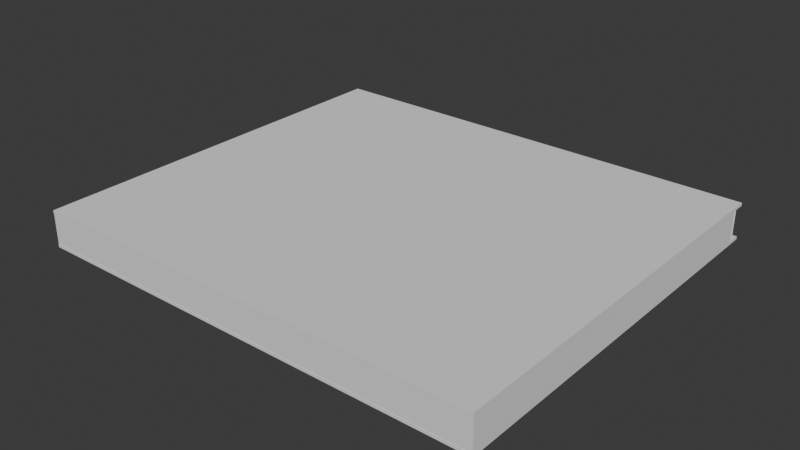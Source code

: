 # Source: Book.blend  (saved by Blender 4.3.32; exported with 4.5.12 LTS)
import bpy
from mathutils import Matrix  # noqa: F401  (used for matrix-valued properties, if any)

bpy.ops.wm.read_factory_settings(use_empty=True)
scene = bpy.context.scene
scene.name = 'Scene'

# ---- collections
col_collection = bpy.data.collections.new('Collection'); scene.collection.children.link(col_collection)

# ---- world
world_world = bpy.data.worlds.new('World'); scene.world = world_world
world_world.use_nodes = True; world_world.node_tree.nodes.clear()
_N = world_world.node_tree.nodes; _L = world_world.node_tree.links
n0 = _N.new('ShaderNodeOutputWorld'); n0.name = 'World Output'; n0.location = (300, 300)
n1 = _N.new('ShaderNodeBackground'); n1.name = 'Background'; n1.location = (10, 300)
n1.inputs[0].default_value = (0.05088, 0.05088, 0.05088, 1.0)
_L.new(n1.outputs[0], n0.inputs[0])
n0.is_active_output = True
world_world.color = (0.05088, 0.05088, 0.05088)
world_world.sun_shadow_jitter_overblur = 0.0

# ---- meshes
me_cube_001 = bpy.data.meshes.new('Cube.001')
me_cube_001.from_pydata([(-1.0, -1.0, -1.0), (-1.0, -1.0, 1.0), (-1.0, 1.0, -1.0), (-1.0, 1.0, 1.0), (1.0, -1.0, -1.0), (1.0, -1.0, 1.0), (1.0, 1.0, -1.0), (1.0, 1.0, 1.0), (-1.0, -1.0, -0.9558), (-1.0, -1.0, -0.9123), (-1.0, -1.0, -0.8689), (-1.0, -1.0, -0.8254), (-1.0, -1.0, -0.7819), (-1.0, -1.0, -0.7384), (-1.0, -1.0, -0.6949), (-1.0, -1.0, -0.6515), (-1.0, -1.0, -0.608), (-1.0, -1.0, -0.5645), (-1.0, -1.0, -0.521), (-1.0, -1.0, -0.4775), (-1.0, -1.0, -0.4341), (-1.0, -1.0, -0.3906), (-1.0, -1.0, -0.3471), (-1.0, -1.0, -0.3036), (-1.0, -1.0, -0.2602), (-1.0, -1.0, -0.2167), (-1.0, -1.0, -0.1732), (-1.0, -1.0, -0.1297), (-1.0, -1.0, -0.08624), (-1.0, -1.0, -0.04277), (-1.0, -1.0, 0.0007124), (-1.0, -1.0, 0.04419), (-1.0, -1.0, 0.08767), (-1.0, -1.0, 0.1311), (-1.0, -1.0, 0.1746), (-1.0, -1.0, 0.2181), (-1.0, -1.0, 0.2616), (-1.0, -1.0, 0.3051), (-1.0, -1.0, 0.3485), (-1.0, -1.0, 0.392), (-1.0, -1.0, 0.4355), (-1.0, -1.0, 0.479), (-1.0, -1.0, 0.5225), (-1.0, -1.0, 0.5659), (-1.0, -1.0, 0.6094), (-1.0, -1.0, 0.6529), (-1.0, -1.0, 0.6964), (-1.0, -1.0, 0.7398), (-1.0, -1.0, 0.7833), (-1.0, -1.0, 0.8268), (-1.0, -1.0, 0.8703), (-1.0, -1.0, 0.9138), (-1.0, -1.0, 0.9572), (-1.0, 1.0, 0.9572), (-1.0, 1.0, 0.9138), (-1.0, 1.0, 0.8703), (-1.0, 1.0, 0.8268), (-1.0, 1.0, 0.7833), (-1.0, 1.0, 0.7398), (-1.0, 1.0, 0.6964), (-1.0, 1.0, 0.6529), (-1.0, 1.0, 0.6094), (-1.0, 1.0, 0.5659), (-1.0, 1.0, 0.5225), (-1.0, 1.0, 0.479), (-1.0, 1.0, 0.4355), (-1.0, 1.0, 0.392), (-1.0, 1.0, 0.3485), (-1.0, 1.0, 0.3051), (-1.0, 1.0, 0.2616), (-1.0, 1.0, 0.2181), (-1.0, 1.0, 0.1746), (-1.0, 1.0, 0.1311), (-1.0, 1.0, 0.08767), (-1.0, 1.0, 0.04419), (-1.0, 1.0, 0.0007127), (-1.0, 1.0, -0.04277), (-1.0, 1.0, -0.08624), (-1.0, 1.0, -0.1297), (-1.0, 1.0, -0.1732), (-1.0, 1.0, -0.2167), (-1.0, 1.0, -0.2602), (-1.0, 1.0, -0.3036), (-1.0, 1.0, -0.3471), (-1.0, 1.0, -0.3906), (-1.0, 1.0, -0.4341), (-1.0, 1.0, -0.4775), (-1.0, 1.0, -0.521), (-1.0, 1.0, -0.5645), (-1.0, 1.0, -0.608), (-1.0, 1.0, -0.6515), (-1.0, 1.0, -0.6949), (-1.0, 1.0, -0.7384), (-1.0, 1.0, -0.7819), (-1.0, 1.0, -0.8254), (-1.0, 1.0, -0.8689), (-1.0, 1.0, -0.9123), (-1.0, 1.0, -0.9558), (1.0, 1.0, 0.9572), (1.0, 1.0, 0.9138), (1.0, 1.0, 0.8703), (1.0, 1.0, 0.8268), (1.0, 1.0, 0.7833), (1.0, 1.0, 0.7398), (1.0, 1.0, 0.6964), (1.0, 1.0, 0.6529), (1.0, 1.0, 0.6094), (1.0, 1.0, 0.5659), (1.0, 1.0, 0.5225), (1.0, 1.0, 0.479), (1.0, 1.0, 0.4355), (1.0, 1.0, 0.392), (1.0, 1.0, 0.3485), (1.0, 1.0, 0.3051), (1.0, 1.0, 0.2616), (1.0, 1.0, 0.2181), (1.0, 1.0, 0.1746), (1.0, 1.0, 0.1311), (1.0, 1.0, 0.08767), (1.0, 1.0, 0.04419), (1.0, 1.0, 0.0007127), (1.0, 1.0, -0.04277), (1.0, 1.0, -0.08624), (1.0, 1.0, -0.1297), (1.0, 1.0, -0.1732), (1.0, 1.0, -0.2167), (1.0, 1.0, -0.2602), (1.0, 1.0, -0.3036), (1.0, 1.0, -0.3471), (1.0, 1.0, -0.3906), (1.0, 1.0, -0.4341), (1.0, 1.0, -0.4775), (1.0, 1.0, -0.521), (1.0, 1.0, -0.5645), (1.0, 1.0, -0.608), (1.0, 1.0, -0.6515), (1.0, 1.0, -0.6949), (1.0, 1.0, -0.7384), (1.0, 1.0, -0.7819), (1.0, 1.0, -0.8254), (1.0, 1.0, -0.8689), (1.0, 1.0, -0.9123), (1.0, 1.0, -0.9558), (1.0, -1.0, 0.9572), (1.0, -1.0, 0.9138), (1.0, -1.0, 0.8703), (1.0, -1.0, 0.8268), (1.0, -1.0, 0.7833), (1.0, -1.0, 0.7398), (1.0, -1.0, 0.6964), (1.0, -1.0, 0.6529), (1.0, -1.0, 0.6094), (1.0, -1.0, 0.5659), (1.0, -1.0, 0.5225), (1.0, -1.0, 0.479), (1.0, -1.0, 0.4355), (1.0, -1.0, 0.392), (1.0, -1.0, 0.3485), (1.0, -1.0, 0.3051), (1.0, -1.0, 0.2616), (1.0, -1.0, 0.2181), (1.0, -1.0, 0.1746), (1.0, -1.0, 0.1311), (1.0, -1.0, 0.08767), (1.0, -1.0, 0.04419), (1.0, -1.0, 0.0007127), (1.0, -1.0, -0.04277), (1.0, -1.0, -0.08624), (1.0, -1.0, -0.1297), (1.0, -1.0, -0.1732), (1.0, -1.0, -0.2167), (1.0, -1.0, -0.2602), (1.0, -1.0, -0.3036), (1.0, -1.0, -0.3471), (1.0, -1.0, -0.3906), (1.0, -1.0, -0.4341), (1.0, -1.0, -0.4775), (1.0, -1.0, -0.521), (1.0, -1.0, -0.5645), (1.0, -1.0, -0.608), (1.0, -1.0, -0.6515), (1.0, -1.0, -0.6949), (1.0, -1.0, -0.7384), (1.0, -1.0, -0.7819), (1.0, -1.0, -0.8254), (1.0, -1.0, -0.8689), (1.0, -1.0, -0.9123), (1.0, -1.0, -0.9558), (-1.0, -1.0, -0.9558), (-1.0, -1.0, -0.9123), (-1.0, -1.0, -0.8689), (-1.0, -1.0, -0.8254), (-1.0, -1.0, -0.7819), (-1.0, -1.0, -0.7384), (-1.0, -1.0, -0.6949), (-1.0, -1.0, -0.6515), (-1.0, -1.0, -0.608), (-1.0, -1.0, -0.5645), (-1.0, -1.0, -0.521), (-1.0, -1.0, -0.4775), (-1.0, -1.0, -0.4341), (-1.0, -1.0, -0.3906), (-1.0, -1.0, -0.3471), (-1.0, -1.0, -0.3036), (-1.0, -1.0, -0.2602), (-1.0, -1.0, -0.2167), (-1.0, -1.0, -0.1732), (-1.0, -1.0, -0.1297), (-1.0, -1.0, -0.08624), (-1.0, -1.0, -0.04277), (-1.0, -1.0, 0.0007124), (-1.0, -1.0, 0.04419), (-1.0, -1.0, 0.08767), (-1.0, -1.0, 0.1311), (-1.0, -1.0, 0.1746), (-1.0, -1.0, 0.2181), (-1.0, -1.0, 0.2616), (-1.0, -1.0, 0.3051), (-1.0, -1.0, 0.3485), (-1.0, -1.0, 0.392), (-1.0, -1.0, 0.4355), (-1.0, -1.0, 0.479), (-1.0, -1.0, 0.5225), (-1.0, -1.0, 0.5659), (-1.0, -1.0, 0.6094), (-1.0, -1.0, 0.6529), (-1.0, -1.0, 0.6964), (-1.0, -1.0, 0.7398), (-1.0, -1.0, 0.7833), (-1.0, -1.0, 0.8268), (-1.0, -1.0, 0.8703), (-1.0, -1.0, 0.9138), (-1.0, -1.0, 0.9572), (-1.0, 1.0, 0.9572), (-1.0, 1.0, 0.9138), (-1.0, 1.0, 0.8703), (-1.0, 1.0, 0.8268), (-1.0, 1.0, 0.7833), (-1.0, 1.0, 0.7398), (-1.0, 1.0, 0.6964), (-1.0, 1.0, 0.6529), (-1.0, 1.0, 0.6094), (-1.0, 1.0, 0.5659), (-1.0, 1.0, 0.5225), (-1.0, 1.0, 0.479), (-1.0, 1.0, 0.4355), (-1.0, 1.0, 0.392), (-1.0, 1.0, 0.3485), (-1.0, 1.0, 0.3051), (-1.0, 1.0, 0.2616), (-1.0, 1.0, 0.2181), (-1.0, 1.0, 0.1746), (-1.0, 1.0, 0.1311), (-1.0, 1.0, 0.08767), (-1.0, 1.0, 0.04419), (-1.0, 1.0, 0.0007127), (-1.0, 1.0, -0.04277), (-1.0, 1.0, -0.08624), (-1.0, 1.0, -0.1297), (-1.0, 1.0, -0.1732), (-1.0, 1.0, -0.2167), (-1.0, 1.0, -0.2602), (-1.0, 1.0, -0.3036), (-1.0, 1.0, -0.3471), (-1.0, 1.0, -0.3906), (-1.0, 1.0, -0.4341), (-1.0, 1.0, -0.4775), (-1.0, 1.0, -0.521), (-1.0, 1.0, -0.5645), (-1.0, 1.0, -0.608), (-1.0, 1.0, -0.6515), (-1.0, 1.0, -0.6949), (-1.0, 1.0, -0.7384), (-1.0, 1.0, -0.7819), (-1.0, 1.0, -0.8254), (-1.0, 1.0, -0.8689), (-1.0, 1.0, -0.9123), (-1.0, 1.0, -0.9558), (1.0, 1.0, 0.9572), (1.0, 1.0, 0.9138), (1.0, 1.0, 0.8703), (1.0, 1.0, 0.8268), (1.0, 1.0, 0.7833), (1.0, 1.0, 0.7398), (1.0, 1.0, 0.6964), (1.0, 1.0, 0.6529), (1.0, 1.0, 0.6094), (1.0, 1.0, 0.5659), (1.0, 1.0, 0.5225), (1.0, 1.0, 0.479), (1.0, 1.0, 0.4355), (1.0, 1.0, 0.392), (1.0, 1.0, 0.3485), (1.0, 1.0, 0.3051), (1.0, 1.0, 0.2616), (1.0, 1.0, 0.2181), (1.0, 1.0, 0.1746), (1.0, 1.0, 0.1311), (1.0, 1.0, 0.08767), (1.0, 1.0, 0.04419), (1.0, 1.0, 0.0007127), (1.0, 1.0, -0.04277), (1.0, 1.0, -0.08624), (1.0, 1.0, -0.1297), (1.0, 1.0, -0.1732), (1.0, 1.0, -0.2167), (1.0, 1.0, -0.2602), (1.0, 1.0, -0.3036), (1.0, 1.0, -0.3471), (1.0, 1.0, -0.3906), (1.0, 1.0, -0.4341), (1.0, 1.0, -0.4775), (1.0, 1.0, -0.521), (1.0, 1.0, -0.5645), (1.0, 1.0, -0.608), (1.0, 1.0, -0.6515), (1.0, 1.0, -0.6949), (1.0, 1.0, -0.7384), (1.0, 1.0, -0.7819), (1.0, 1.0, -0.8254), (1.0, 1.0, -0.8689), (1.0, 1.0, -0.9123), (1.0, 1.0, -0.9558), (1.0, -1.0, 0.9572), (1.0, -1.0, 0.9138), (1.0, -1.0, 0.8703), (1.0, -1.0, 0.8268), (1.0, -1.0, 0.7833), (1.0, -1.0, 0.7398), (1.0, -1.0, 0.6964), (1.0, -1.0, 0.6529), (1.0, -1.0, 0.6094), (1.0, -1.0, 0.5659), (1.0, -1.0, 0.5225), (1.0, -1.0, 0.479), (1.0, -1.0, 0.4355), (1.0, -1.0, 0.392), (1.0, -1.0, 0.3485), (1.0, -1.0, 0.3051), (1.0, -1.0, 0.2616), (1.0, -1.0, 0.2181), (1.0, -1.0, 0.1746), (1.0, -1.0, 0.1311), (1.0, -1.0, 0.08767), (1.0, -1.0, 0.04419), (1.0, -1.0, 0.0007127), (1.0, -1.0, -0.04277), (1.0, -1.0, -0.08624), (1.0, -1.0, -0.1297), (1.0, -1.0, -0.1732), (1.0, -1.0, -0.2167), (1.0, -1.0, -0.2602), (1.0, -1.0, -0.3036), (1.0, -1.0, -0.3471), (1.0, -1.0, -0.3906), (1.0, -1.0, -0.4341), (1.0, -1.0, -0.4775), (1.0, -1.0, -0.521), (1.0, -1.0, -0.5645), (1.0, -1.0, -0.608), (1.0, -1.0, -0.6515), (1.0, -1.0, -0.6949), (1.0, -1.0, -0.7384), (1.0, -1.0, -0.7819), (1.0, -1.0, -0.8254), (1.0, -1.0, -0.8689), (1.0, -1.0, -0.9123), (1.0, -1.0, -0.9558), (-1.0, -1.022, -0.9558), (-1.0, -1.022, -0.9123), (-1.0, -1.022, -0.8689), (-1.0, -1.022, -0.8254), (-1.0, -1.022, -0.7819), (-1.0, -1.022, -0.7384), (-1.0, -1.022, -0.6949), (-1.0, -1.022, -0.6515), (-1.0, -1.022, -0.608), (-1.0, -1.022, -0.5645), (-1.0, -1.022, -0.521), (-1.0, -1.022, -0.4775), (-1.0, -1.022, -0.4341), (-1.0, -1.022, -0.3906), (-1.0, -1.022, -0.3471), (-1.0, -1.022, -0.3036), (-1.0, -1.022, -0.2602), (-1.0, -1.022, -0.2167), (-1.0, -1.022, -0.1732), (-1.0, -1.022, -0.1297), (-1.0, -1.022, -0.08624), (-1.0, -1.022, -0.04277), (-1.0, -1.022, 0.0007124), (-1.0, -1.022, 0.04419), (-1.0, -1.022, 0.08767), (-1.0, -1.022, 0.1311), (-1.0, -1.022, 0.1746), (-1.0, -1.022, 0.2181), (-1.0, -1.022, 0.2616), (-1.0, -1.022, 0.3051), (-1.0, -1.022, 0.3485), (-1.0, -1.022, 0.392), (-1.0, -1.022, 0.4355), (-1.0, -1.022, 0.479), (-1.0, -1.022, 0.5225), (-1.0, -1.022, 0.5659), (-1.0, -1.022, 0.6094), (-1.0, -1.022, 0.6529), (-1.0, -1.022, 0.6964), (-1.0, -1.022, 0.7398), (-1.0, -1.022, 0.7833), (-1.0, -1.022, 0.8268), (-1.0, -1.022, 0.8703), (-1.0, -1.022, 0.9138), (-1.0, -1.022, 0.9572), (-1.0, 0.9776, 0.9572), (-1.0, 0.9776, 0.9138), (-1.0, 0.9776, 0.8703), (-1.0, 0.9776, 0.8268), (-1.0, 0.9776, 0.7833), (-1.0, 0.9776, 0.7398), (-1.0, 0.9776, 0.6964), (-1.0, 0.9776, 0.6529), (-1.0, 0.9776, 0.6094), (-1.0, 0.9776, 0.5659), (-1.0, 0.9776, 0.5225), (-1.0, 0.9776, 0.479), (-1.0, 0.9776, 0.4355), (-1.0, 0.9776, 0.392), (-1.0, 0.9776, 0.3485), (-1.0, 0.9776, 0.3051), (-1.0, 0.9776, 0.2616), (-1.0, 0.9776, 0.2181), (-1.0, 0.9776, 0.1746), (-1.0, 0.9776, 0.1311), (-1.0, 0.9776, 0.08767), (-1.0, 0.9776, 0.04419), (-1.0, 0.9776, 0.0007127), (-1.0, 0.9776, -0.04277), (-1.0, 0.9776, -0.08624), (-1.0, 0.9776, -0.1297), (-1.0, 0.9776, -0.1732), (-1.0, 0.9776, -0.2167), (-1.0, 0.9776, -0.2602), (-1.0, 0.9776, -0.3036), (-1.0, 0.9776, -0.3471), (-1.0, 0.9776, -0.3906), (-1.0, 0.9776, -0.4341), (-1.0, 0.9776, -0.4775), (-1.0, 0.9776, -0.521), (-1.0, 0.9776, -0.5645), (-1.0, 0.9776, -0.608), (-1.0, 0.9776, -0.6515), (-1.0, 0.9776, -0.6949), (-1.0, 0.9776, -0.7384), (-1.0, 0.9776, -0.7819), (-1.0, 0.9776, -0.8254), (-1.0, 0.9776, -0.8689), (-1.0, 0.9776, -0.9123), (-1.0, 0.9776, -0.9558), (1.0, 0.9776, 0.9572), (1.0, 0.9776, 0.9138), (1.0, 0.9776, 0.8703), (1.0, 0.9776, 0.8268), (1.0, 0.9776, 0.7833), (1.0, 0.9776, 0.7398), (1.0, 0.9776, 0.6964), (1.0, 0.9776, 0.6529), (1.0, 0.9776, 0.6094), (1.0, 0.9776, 0.5659), (1.0, 0.9776, 0.5225), (1.0, 0.9776, 0.479), (1.0, 0.9776, 0.4355), (1.0, 0.9776, 0.392), (1.0, 0.9776, 0.3485), (1.0, 0.9776, 0.3051), (1.0, 0.9776, 0.2616), (1.0, 0.9776, 0.2181), (1.0, 0.9776, 0.1746), (1.0, 0.9776, 0.1311), (1.0, 0.9776, 0.08767), (1.0, 0.9776, 0.04419), (1.0, 0.9776, 0.0007127), (1.0, 0.9776, -0.04277), (1.0, 0.9776, -0.08624), (1.0, 0.9776, -0.1297), (1.0, 0.9776, -0.1732), (1.0, 0.9776, -0.2167), (1.0, 0.9776, -0.2602), (1.0, 0.9776, -0.3036), (1.0, 0.9776, -0.3471), (1.0, 0.9776, -0.3906), (1.0, 0.9776, -0.4341), (1.0, 0.9776, -0.4775), (1.0, 0.9776, -0.521), (1.0, 0.9776, -0.5645), (1.0, 0.9776, -0.608), (1.0, 0.9776, -0.6515), (1.0, 0.9776, -0.6949), (1.0, 0.9776, -0.7384), (1.0, 0.9776, -0.7819), (1.0, 0.9776, -0.8254), (1.0, 0.9776, -0.8689), (1.0, 0.9776, -0.9123), (1.0, 0.9776, -0.9558), (1.0, -1.022, 0.9572), (1.0, -1.022, 0.9138), (1.0, -1.022, 0.8703), (1.0, -1.022, 0.8268), (1.0, -1.022, 0.7833), (1.0, -1.022, 0.7398), (1.0, -1.022, 0.6964), (1.0, -1.022, 0.6529), (1.0, -1.022, 0.6094), (1.0, -1.022, 0.5659), (1.0, -1.022, 0.5225), (1.0, -1.022, 0.479), (1.0, -1.022, 0.4355), (1.0, -1.022, 0.392), (1.0, -1.022, 0.3485), (1.0, -1.022, 0.3051), (1.0, -1.022, 0.2616), (1.0, -1.022, 0.2181), (1.0, -1.022, 0.1746), (1.0, -1.022, 0.1311), (1.0, -1.022, 0.08767), (1.0, -1.022, 0.04419), (1.0, -1.022, 0.0007127), (1.0, -1.022, -0.04277), (1.0, -1.022, -0.08624), (1.0, -1.022, -0.1297), (1.0, -1.022, -0.1732), (1.0, -1.022, -0.2167), (1.0, -1.022, -0.2602), (1.0, -1.022, -0.3036), (1.0, -1.022, -0.3471), (1.0, -1.022, -0.3906), (1.0, -1.022, -0.4341), (1.0, -1.022, -0.4775), (1.0, -1.022, -0.521), (1.0, -1.022, -0.5645), (1.0, -1.022, -0.608), (1.0, -1.022, -0.6515), (1.0, -1.022, -0.6949), (1.0, -1.022, -0.7384), (1.0, -1.022, -0.7819), (1.0, -1.022, -0.8254), (1.0, -1.022, -0.8689), (1.0, -1.022, -0.9123), (1.0, -1.022, -0.9558)], [], [(52, 1, 3, 53), (53, 3, 7, 98), (98, 7, 5, 143), (143, 5, 1, 52), (4, 187, 8, 0), (187, 186, 9, 8), (186, 185, 10, 9), (185, 184, 11, 10), (184, 183, 12, 11), (183, 182, 13, 12), (182, 181, 14, 13), (181, 180, 15, 14), (180, 179, 16, 15), (179, 178, 17, 16), (178, 177, 18, 17), (177, 176, 19, 18), (176, 175, 20, 19), (175, 174, 21, 20), (174, 173, 22, 21), (173, 172, 23, 22), (172, 171, 24, 23), (171, 170, 25, 24), (170, 169, 26, 25), (169, 168, 27, 26), (168, 167, 28, 27), (167, 166, 29, 28), (166, 165, 30, 29), (165, 164, 31, 30), (164, 163, 32, 31), (163, 162, 33, 32), (162, 161, 34, 33), (161, 160, 35, 34), (160, 159, 36, 35), (159, 158, 37, 36), (158, 157, 38, 37), (157, 156, 39, 38), (156, 155, 40, 39), (155, 154, 41, 40), (154, 153, 42, 41), (153, 152, 43, 42), (152, 151, 44, 43), (151, 150, 45, 44), (150, 149, 46, 45), (149, 148, 47, 46), (148, 147, 48, 47), (147, 146, 49, 48), (146, 145, 50, 49), (145, 144, 51, 50), (144, 143, 52, 51), (6, 142, 187, 4), (142, 141, 186, 187), (141, 140, 185, 186), (140, 139, 184, 185), (139, 138, 183, 184), (138, 137, 182, 183), (137, 136, 181, 182), (136, 135, 180, 181), (135, 134, 179, 180), (134, 133, 178, 179), (133, 132, 177, 178), (132, 131, 176, 177), (131, 130, 175, 176), (130, 129, 174, 175), (129, 128, 173, 174), (128, 127, 172, 173), (127, 126, 171, 172), (126, 125, 170, 171), (125, 124, 169, 170), (124, 123, 168, 169), (123, 122, 167, 168), (122, 121, 166, 167), (121, 120, 165, 166), (120, 119, 164, 165), (119, 118, 163, 164), (118, 117, 162, 163), (117, 116, 161, 162), (116, 115, 160, 161), (115, 114, 159, 160), (114, 113, 158, 159), (113, 112, 157, 158), (112, 111, 156, 157), (111, 110, 155, 156), (110, 109, 154, 155), (109, 108, 153, 154), (108, 107, 152, 153), (107, 106, 151, 152), (106, 105, 150, 151), (105, 104, 149, 150), (104, 103, 148, 149), (103, 102, 147, 148), (102, 101, 146, 147), (101, 100, 145, 146), (100, 99, 144, 145), (99, 98, 143, 144), (2, 97, 142, 6), (97, 96, 141, 142), (96, 95, 140, 141), (95, 94, 139, 140), (94, 93, 138, 139), (93, 92, 137, 138), (92, 91, 136, 137), (91, 90, 135, 136), (90, 89, 134, 135), (89, 88, 133, 134), (88, 87, 132, 133), (87, 86, 131, 132), (86, 85, 130, 131), (85, 84, 129, 130), (84, 83, 128, 129), (83, 82, 127, 128), (82, 81, 126, 127), (81, 80, 125, 126), (80, 79, 124, 125), (79, 78, 123, 124), (78, 77, 122, 123), (77, 76, 121, 122), (76, 75, 120, 121), (75, 74, 119, 120), (74, 73, 118, 119), (73, 72, 117, 118), (72, 71, 116, 117), (71, 70, 115, 116), (70, 69, 114, 115), (69, 68, 113, 114), (68, 67, 112, 113), (67, 66, 111, 112), (66, 65, 110, 111), (65, 64, 109, 110), (64, 63, 108, 109), (63, 62, 107, 108), (62, 61, 106, 107), (61, 60, 105, 106), (60, 59, 104, 105), (59, 58, 103, 104), (58, 57, 102, 103), (57, 56, 101, 102), (56, 55, 100, 101), (55, 54, 99, 100), (54, 53, 98, 99), (0, 8, 97, 2), (8, 9, 96, 97), (9, 10, 95, 96), (10, 11, 94, 95), (11, 12, 93, 94), (12, 13, 92, 93), (13, 14, 91, 92), (14, 15, 90, 91), (15, 16, 89, 90), (16, 17, 88, 89), (17, 18, 87, 88), (18, 19, 86, 87), (19, 20, 85, 86), (20, 21, 84, 85), (21, 22, 83, 84), (22, 23, 82, 83), (23, 24, 81, 82), (24, 25, 80, 81), (25, 26, 79, 80), (26, 27, 78, 79), (27, 28, 77, 78), (28, 29, 76, 77), (29, 30, 75, 76), (30, 31, 74, 75), (31, 32, 73, 74), (32, 33, 72, 73), (33, 34, 71, 72), (34, 35, 70, 71), (35, 36, 69, 70), (36, 37, 68, 69), (37, 38, 67, 68), (38, 39, 66, 67), (39, 40, 65, 66), (40, 41, 64, 65), (41, 42, 63, 64), (42, 43, 62, 63), (43, 44, 61, 62), (44, 45, 60, 61), (45, 46, 59, 60), (46, 47, 58, 59), (47, 48, 57, 58), (48, 49, 56, 57), (49, 50, 55, 56), (50, 51, 54, 55), (51, 52, 53, 54), (165, 120, 300, 345), (62, 43, 223, 242), (24, 171, 351, 204), (113, 68, 248, 293), (164, 119, 299, 344), (61, 44, 224, 241), (25, 170, 350, 205), (112, 67, 247, 292), (163, 118, 298, 343), (60, 45, 225, 240), (26, 169, 349, 206), (111, 66, 246, 291), (162, 117, 297, 342), (59, 46, 226, 239), (27, 168, 348, 207), (110, 65, 245, 290), (161, 116, 296, 341), (58, 47, 227, 238), (28, 167, 347, 208), (109, 64, 244, 289), (160, 115, 295, 340), (57, 48, 228, 237), (29, 166, 346, 209), (108, 63, 243, 288), (159, 114, 294, 339), (56, 49, 229, 236), (30, 165, 345, 210), (107, 62, 242, 287), (158, 113, 293, 338), (55, 50, 230, 235), (31, 164, 344, 211), (106, 61, 241, 286), (157, 112, 292, 337), (54, 51, 231, 234), (32, 163, 343, 212), (105, 60, 240, 285), (156, 111, 291, 336), (53, 52, 232, 233), (33, 162, 342, 213), (104, 59, 239, 284), (155, 110, 290, 335), (34, 161, 341, 214), (103, 58, 238, 283), (154, 109, 289, 334), (35, 160, 340, 215), (102, 57, 237, 282), (153, 108, 288, 333), (36, 159, 339, 216), (101, 56, 236, 281), (152, 107, 287, 332), (37, 158, 338, 217), (100, 55, 235, 280), (151, 106, 286, 331), (38, 157, 337, 218), (99, 54, 234, 279), (150, 105, 285, 330), (39, 156, 336, 219), (98, 53, 233, 278), (149, 104, 284, 329), (40, 155, 335, 220), (97, 8, 188, 277), (148, 103, 283, 328), (41, 154, 334, 221), (96, 9, 189, 276), (147, 102, 282, 327), (42, 153, 333, 222), (95, 10, 190, 275), (146, 101, 281, 326), (43, 152, 332, 223), (94, 11, 191, 274), (145, 100, 280, 325), (44, 151, 331, 224), (93, 12, 192, 273), (144, 99, 279, 324), (45, 150, 330, 225), (92, 13, 193, 272), (143, 98, 278, 323), (46, 149, 329, 226), (91, 14, 194, 271), (142, 97, 277, 322), (47, 148, 328, 227), (90, 15, 195, 270), (141, 96, 276, 321), (48, 147, 327, 228), (89, 16, 196, 269), (140, 95, 275, 320), (49, 146, 326, 229), (88, 17, 197, 268), (139, 94, 274, 319), (50, 145, 325, 230), (87, 18, 198, 267), (138, 93, 273, 318), (51, 144, 324, 231), (86, 19, 199, 266), (137, 92, 272, 317), (52, 143, 323, 232), (85, 20, 200, 265), (136, 91, 271, 316), (187, 142, 322, 367), (84, 21, 201, 264), (135, 90, 270, 315), (186, 141, 321, 366), (83, 22, 202, 263), (134, 89, 269, 314), (185, 140, 320, 365), (82, 23, 203, 262), (133, 88, 268, 313), (184, 139, 319, 364), (81, 24, 204, 261), (132, 87, 267, 312), (183, 138, 318, 363), (80, 25, 205, 260), (131, 86, 266, 311), (182, 137, 317, 362), (79, 26, 206, 259), (130, 85, 265, 310), (181, 136, 316, 361), (78, 27, 207, 258), (8, 187, 367, 188), (129, 84, 264, 309), (180, 135, 315, 360), (77, 28, 208, 257), (9, 186, 366, 189), (128, 83, 263, 308), (179, 134, 314, 359), (76, 29, 209, 256), (10, 185, 365, 190), (127, 82, 262, 307), (178, 133, 313, 358), (75, 30, 210, 255), (11, 184, 364, 191), (126, 81, 261, 306), (177, 132, 312, 357), (74, 31, 211, 254), (12, 183, 363, 192), (125, 80, 260, 305), (176, 131, 311, 356), (73, 32, 212, 253), (13, 182, 362, 193), (124, 79, 259, 304), (175, 130, 310, 355), (72, 33, 213, 252), (14, 181, 361, 194), (123, 78, 258, 303), (174, 129, 309, 354), (71, 34, 214, 251), (15, 180, 360, 195), (122, 77, 257, 302), (173, 128, 308, 353), (70, 35, 215, 250), (16, 179, 359, 196), (121, 76, 256, 301), (172, 127, 307, 352), (69, 36, 216, 249), (17, 178, 358, 197), (120, 75, 255, 300), (171, 126, 306, 351), (68, 37, 217, 248), (18, 177, 357, 198), (119, 74, 254, 299), (170, 125, 305, 350), (67, 38, 218, 247), (19, 176, 356, 199), (118, 73, 253, 298), (169, 124, 304, 349), (66, 39, 219, 246), (20, 175, 355, 200), (117, 72, 252, 297), (168, 123, 303, 348), (65, 40, 220, 245), (21, 174, 354, 201), (116, 71, 251, 296), (167, 122, 302, 347), (64, 41, 221, 244), (22, 173, 353, 202), (115, 70, 250, 295), (166, 121, 301, 346), (63, 42, 222, 243), (23, 172, 352, 203), (114, 69, 249, 294), (243, 222, 402, 423), (203, 352, 532, 383), (294, 249, 429, 474), (345, 300, 480, 525), (242, 223, 403, 422), (204, 351, 531, 384), (293, 248, 428, 473), (344, 299, 479, 524), (241, 224, 404, 421), (205, 350, 530, 385), (292, 247, 427, 472), (343, 298, 478, 523), (240, 225, 405, 420), (206, 349, 529, 386), (291, 246, 426, 471), (342, 297, 477, 522), (239, 226, 406, 419), (207, 348, 528, 387), (290, 245, 425, 470), (341, 296, 476, 521), (238, 227, 407, 418), (208, 347, 527, 388), (289, 244, 424, 469), (340, 295, 475, 520), (237, 228, 408, 417), (209, 346, 526, 389), (288, 243, 423, 468), (339, 294, 474, 519), (236, 229, 409, 416), (210, 345, 525, 390), (287, 242, 422, 467), (338, 293, 473, 518), (235, 230, 410, 415), (211, 344, 524, 391), (286, 241, 421, 466), (337, 292, 472, 517), (234, 231, 411, 414), (212, 343, 523, 392), (285, 240, 420, 465), (336, 291, 471, 516), (233, 232, 412, 413), (213, 342, 522, 393), (284, 239, 419, 464), (335, 290, 470, 515), (214, 341, 521, 394), (283, 238, 418, 463), (334, 289, 469, 514), (215, 340, 520, 395), (282, 237, 417, 462), (333, 288, 468, 513), (216, 339, 519, 396), (281, 236, 416, 461), (332, 287, 467, 512), (217, 338, 518, 397), (280, 235, 415, 460), (331, 286, 466, 511), (218, 337, 517, 398), (279, 234, 414, 459), (330, 285, 465, 510), (219, 336, 516, 399), (278, 233, 413, 458), (329, 284, 464, 509), (220, 335, 515, 400), (277, 188, 368, 457), (328, 283, 463, 508), (221, 334, 514, 401), (276, 189, 369, 456), (327, 282, 462, 507), (222, 333, 513, 402), (275, 190, 370, 455), (326, 281, 461, 506), (223, 332, 512, 403), (274, 191, 371, 454), (325, 280, 460, 505), (224, 331, 511, 404), (273, 192, 372, 453), (324, 279, 459, 504), (225, 330, 510, 405), (272, 193, 373, 452), (323, 278, 458, 503), (226, 329, 509, 406), (271, 194, 374, 451), (322, 277, 457, 502), (227, 328, 508, 407), (270, 195, 375, 450), (321, 276, 456, 501), (228, 327, 507, 408), (269, 196, 376, 449), (320, 275, 455, 500), (229, 326, 506, 409), (268, 197, 377, 448), (319, 274, 454, 499), (230, 325, 505, 410), (267, 198, 378, 447), (318, 273, 453, 498), (231, 324, 504, 411), (266, 199, 379, 446), (317, 272, 452, 497), (232, 323, 503, 412), (265, 200, 380, 445), (316, 271, 451, 496), (367, 322, 502, 547), (264, 201, 381, 444), (315, 270, 450, 495), (366, 321, 501, 546), (263, 202, 382, 443), (314, 269, 449, 494), (365, 320, 500, 545), (262, 203, 383, 442), (313, 268, 448, 493), (364, 319, 499, 544), (261, 204, 384, 441), (312, 267, 447, 492), (363, 318, 498, 543), (260, 205, 385, 440), (311, 266, 446, 491), (362, 317, 497, 542), (259, 206, 386, 439), (310, 265, 445, 490), (361, 316, 496, 541), (258, 207, 387, 438), (188, 367, 547, 368), (309, 264, 444, 489), (360, 315, 495, 540), (257, 208, 388, 437), (189, 366, 546, 369), (308, 263, 443, 488), (359, 314, 494, 539), (256, 209, 389, 436), (190, 365, 545, 370), (307, 262, 442, 487), (358, 313, 493, 538), (255, 210, 390, 435), (191, 364, 544, 371), (306, 261, 441, 486), (357, 312, 492, 537), (254, 211, 391, 434), (192, 363, 543, 372), (305, 260, 440, 485), (356, 311, 491, 536), (253, 212, 392, 433), (193, 362, 542, 373), (304, 259, 439, 484), (355, 310, 490, 535), (252, 213, 393, 432), (194, 361, 541, 374), (303, 258, 438, 483), (354, 309, 489, 534), (251, 214, 394, 431), (195, 360, 540, 375), (302, 257, 437, 482), (353, 308, 488, 533), (250, 215, 395, 430), (196, 359, 539, 376), (301, 256, 436, 481), (352, 307, 487, 532), (249, 216, 396, 429), (197, 358, 538, 377), (300, 255, 435, 480), (351, 306, 486, 531), (248, 217, 397, 428), (198, 357, 537, 378), (299, 254, 434, 479), (350, 305, 485, 530), (247, 218, 398, 427), (199, 356, 536, 379), (298, 253, 433, 478), (349, 304, 484, 529), (246, 219, 399, 426), (200, 355, 535, 380), (297, 252, 432, 477), (348, 303, 483, 528), (245, 220, 400, 425), (201, 354, 534, 381), (296, 251, 431, 476), (347, 302, 482, 527), (244, 221, 401, 424), (202, 353, 533, 382), (295, 250, 430, 475), (346, 301, 481, 526)])
_uv = me_cube_001.uv_layers.new(name='UVMap')
_uv.uv.foreach_set('vector', [0.6197, 0.0, 0.625, 0.0, 0.625, 0.25, 0.6197, 0.25, 0.6197, 0.25, 0.625, 0.25, 0.625, 0.5, 0.6197, 0.5, 0.6197, 0.5, 0.625, 0.5, 0.625, 0.75, 0.6197, 0.75, 0.6197, 0.75, 0.625, 0.75, 0.625, 1.0, 0.6197, 1.0, 0.375, 0.75, 0.3805, 0.75, 0.3805, 1.0, 0.375, 1.0, 0.3805, 0.75, 0.386, 0.75, 0.386, 1.0, 0.3805, 1.0, 0.386, 0.75, 0.3914, 0.75, 0.3914, 1.0, 0.386, 1.0, 0.3914, 0.75, 0.3968, 0.75, 0.3968, 1.0, 0.3914, 1.0, 0.3968, 0.75, 0.4023, 0.75, 0.4023, 1.0, 0.3968, 1.0, 0.4023, 0.75, 0.4077, 0.75, 0.4077, 1.0, 0.4023, 1.0, 0.4077, 0.75, 0.4131, 0.75, 0.4131, 1.0, 0.4077, 1.0, 0.4131, 0.75, 0.4186, 0.75, 0.4186, 1.0, 0.4131, 1.0, 0.4186, 0.75, 0.424, 0.75, 0.424, 1.0, 0.4186, 1.0, 0.424, 0.75, 0.4294, 0.75, 0.4294, 1.0, 0.424, 1.0, 0.4294, 0.75, 0.4349, 0.75, 0.4349, 1.0, 0.4294, 1.0, 0.4349, 0.75, 0.4403, 0.75, 0.4403, 1.0, 0.4349, 1.0, 0.4403, 0.75, 0.4457, 0.75, 0.4457, 1.0, 0.4403, 1.0, 0.4457, 0.75, 0.4512, 0.75, 0.4512, 1.0, 0.4457, 1.0, 0.4512, 0.75, 0.4566, 0.75, 0.4566, 1.0, 0.4512, 1.0, 0.4566, 0.75, 0.462, 0.75, 0.462, 1.0, 0.4566, 1.0, 0.462, 0.75, 0.4675, 0.75, 0.4675, 1.0, 0.462, 1.0, 0.4675, 0.75, 0.4729, 0.75, 0.4729, 1.0, 0.4675, 1.0, 0.4729, 0.75, 0.4784, 0.75, 0.4783, 1.0, 0.4729, 1.0, 0.4784, 0.75, 0.4838, 0.75, 0.4838, 1.0, 0.4783, 1.0, 0.4838, 0.75, 0.4892, 0.75, 0.4892, 1.0, 0.4838, 1.0, 0.4892, 0.75, 0.4947, 0.75, 0.4947, 1.0, 0.4892, 1.0, 0.4947, 0.75, 0.5001, 0.75, 0.5001, 1.0, 0.4947, 1.0, 0.5001, 0.75, 0.5055, 0.75, 0.5055, 1.0, 0.5001, 1.0, 0.5055, 0.75, 0.511, 0.75, 0.511, 1.0, 0.5055, 1.0, 0.511, 0.75, 0.5164, 0.75, 0.5164, 1.0, 0.511, 1.0, 0.5164, 0.75, 0.5218, 0.75, 0.5218, 1.0, 0.5164, 1.0, 0.5218, 0.75, 0.5273, 0.75, 0.5273, 1.0, 0.5218, 1.0, 0.5273, 0.75, 0.5327, 0.75, 0.5327, 1.0, 0.5273, 1.0, 0.5327, 0.75, 0.5381, 0.75, 0.5381, 1.0, 0.5327, 1.0, 0.5381, 0.75, 0.5436, 0.75, 0.5436, 1.0, 0.5381, 1.0, 0.5436, 0.75, 0.549, 0.75, 0.549, 1.0, 0.5436, 1.0, 0.549, 0.75, 0.5544, 0.75, 0.5544, 1.0, 0.549, 1.0, 0.5544, 0.75, 0.5599, 0.75, 0.5599, 1.0, 0.5544, 1.0, 0.5599, 0.75, 0.5653, 0.75, 0.5653, 1.0, 0.5599, 1.0, 0.5653, 0.75, 0.5707, 0.75, 0.5707, 1.0, 0.5653, 1.0, 0.5707, 0.75, 0.5762, 0.75, 0.5762, 1.0, 0.5707, 1.0, 0.5762, 0.75, 0.5816, 0.75, 0.5816, 1.0, 0.5762, 1.0, 0.5816, 0.75, 0.587, 0.75, 0.587, 1.0, 0.5816, 1.0, 0.587, 0.75, 0.5925, 0.75, 0.5925, 1.0, 0.587, 1.0, 0.5925, 0.75, 0.5979, 0.75, 0.5979, 1.0, 0.5925, 1.0, 0.5979, 0.75, 0.6033, 0.75, 0.6033, 1.0, 0.5979, 1.0, 0.6033, 0.75, 0.6088, 0.75, 0.6088, 1.0, 0.6033, 1.0, 0.6088, 0.75, 0.6142, 0.75, 0.6142, 1.0, 0.6088, 1.0, 0.6142, 0.75, 0.6197, 0.75, 0.6197, 1.0, 0.6142, 1.0, 0.375, 0.5, 0.3805, 0.5, 0.3805, 0.75, 0.375, 0.75, 0.3805, 0.5, 0.386, 0.5, 0.386, 0.75, 0.3805, 0.75, 0.386, 0.5, 0.3914, 0.5, 0.3914, 0.75, 0.386, 0.75, 0.3914, 0.5, 0.3968, 0.5, 0.3968, 0.75, 0.3914, 0.75, 0.3968, 0.5, 0.4023, 0.5, 0.4023, 0.75, 0.3968, 0.75, 0.4023, 0.5, 0.4077, 0.5, 0.4077, 0.75, 0.4023, 0.75, 0.4077, 0.5, 0.4131, 0.5, 0.4131, 0.75, 0.4077, 0.75, 0.4131, 0.5, 0.4186, 0.5, 0.4186, 0.75, 0.4131, 0.75, 0.4186, 0.5, 0.424, 0.5, 0.424, 0.75, 0.4186, 0.75, 0.424, 0.5, 0.4294, 0.5, 0.4294, 0.75, 0.424, 0.75, 0.4294, 0.5, 0.4349, 0.5, 0.4349, 0.75, 0.4294, 0.75, 0.4349, 0.5, 0.4403, 0.5, 0.4403, 0.75, 0.4349, 0.75, 0.4403, 0.5, 0.4457, 0.5, 0.4457, 0.75, 0.4403, 0.75, 0.4457, 0.5, 0.4512, 0.5, 0.4512, 0.75, 0.4457, 0.75, 0.4512, 0.5, 0.4566, 0.5, 0.4566, 0.75, 0.4512, 0.75, 0.4566, 0.5, 0.462, 0.5, 0.462, 0.75, 0.4566, 0.75, 0.462, 0.5, 0.4675, 0.5, 0.4675, 0.75, 0.462, 0.75, 0.4675, 0.5, 0.4729, 0.5, 0.4729, 0.75, 0.4675, 0.75, 0.4729, 0.5, 0.4784, 0.5, 0.4784, 0.75, 0.4729, 0.75, 0.4784, 0.5, 0.4838, 0.5, 0.4838, 0.75, 0.4784, 0.75, 0.4838, 0.5, 0.4892, 0.5, 0.4892, 0.75, 0.4838, 0.75, 0.4892, 0.5, 0.4947, 0.5, 0.4947, 0.75, 0.4892, 0.75, 0.4947, 0.5, 0.5001, 0.5, 0.5001, 0.75, 0.4947, 0.75, 0.5001, 0.5, 0.5055, 0.5, 0.5055, 0.75, 0.5001, 0.75, 0.5055, 0.5, 0.511, 0.5, 0.511, 0.75, 0.5055, 0.75, 0.511, 0.5, 0.5164, 0.5, 0.5164, 0.75, 0.511, 0.75, 0.5164, 0.5, 0.5218, 0.5, 0.5218, 0.75, 0.5164, 0.75, 0.5218, 0.5, 0.5273, 0.5, 0.5273, 0.75, 0.5218, 0.75, 0.5273, 0.5, 0.5327, 0.5, 0.5327, 0.75, 0.5273, 0.75, 0.5327, 0.5, 0.5381, 0.5, 0.5381, 0.75, 0.5327, 0.75, 0.5381, 0.5, 0.5436, 0.5, 0.5436, 0.75, 0.5381, 0.75, 0.5436, 0.5, 0.549, 0.5, 0.549, 0.75, 0.5436, 0.75, 0.549, 0.5, 0.5544, 0.5, 0.5544, 0.75, 0.549, 0.75, 0.5544, 0.5, 0.5599, 0.5, 0.5599, 0.75, 0.5544, 0.75, 0.5599, 0.5, 0.5653, 0.5, 0.5653, 0.75, 0.5599, 0.75, 0.5653, 0.5, 0.5707, 0.5, 0.5707, 0.75, 0.5653, 0.75, 0.5707, 0.5, 0.5762, 0.5, 0.5762, 0.75, 0.5707, 0.75, 0.5762, 0.5, 0.5816, 0.5, 0.5816, 0.75, 0.5762, 0.75, 0.5816, 0.5, 0.587, 0.5, 0.587, 0.75, 0.5816, 0.75, 0.587, 0.5, 0.5925, 0.5, 0.5925, 0.75, 0.587, 0.75, 0.5925, 0.5, 0.5979, 0.5, 0.5979, 0.75, 0.5925, 0.75, 0.5979, 0.5, 0.6033, 0.5, 0.6033, 0.75, 0.5979, 0.75, 0.6033, 0.5, 0.6088, 0.5, 0.6088, 0.75, 0.6033, 0.75, 0.6088, 0.5, 0.6142, 0.5, 0.6142, 0.75, 0.6088, 0.75, 0.6142, 0.5, 0.6197, 0.5, 0.6197, 0.75, 0.6142, 0.75, 0.375, 0.25, 0.3805, 0.25, 0.3805, 0.5, 0.375, 0.5, 0.3805, 0.25, 0.386, 0.25, 0.386, 0.5, 0.3805, 0.5, 0.386, 0.25, 0.3914, 0.25, 0.3914, 0.5, 0.386, 0.5, 0.3914, 0.25, 0.3968, 0.25, 0.3968, 0.5, 0.3914, 0.5, 0.3968, 0.25, 0.4023, 0.25, 0.4023, 0.5, 0.3968, 0.5, 0.4023, 0.25, 0.4077, 0.25, 0.4077, 0.5, 0.4023, 0.5, 0.4077, 0.25, 0.4131, 0.25, 0.4131, 0.5, 0.4077, 0.5, 0.4131, 0.25, 0.4186, 0.25, 0.4186, 0.5, 0.4131, 0.5, 0.4186, 0.25, 0.424, 0.25, 0.424, 0.5, 0.4186, 0.5, 0.424, 0.25, 0.4294, 0.25, 0.4294, 0.5, 0.424, 0.5, 0.4294, 0.25, 0.4349, 0.25, 0.4349, 0.5, 0.4294, 0.5, 0.4349, 0.25, 0.4403, 0.25, 0.4403, 0.5, 0.4349, 0.5, 0.4403, 0.25, 0.4457, 0.25, 0.4457, 0.5, 0.4403, 0.5, 0.4457, 0.25, 0.4512, 0.25, 0.4512, 0.5, 0.4457, 0.5, 0.4512, 0.25, 0.4566, 0.25, 0.4566, 0.5, 0.4512, 0.5, 0.4566, 0.25, 0.462, 0.25, 0.462, 0.5, 0.4566, 0.5, 0.462, 0.25, 0.4675, 0.25, 0.4675, 0.5, 0.462, 0.5, 0.4675, 0.25, 0.4729, 0.25, 0.4729, 0.5, 0.4675, 0.5, 0.4729, 0.25, 0.4784, 0.25, 0.4784, 0.5, 0.4729, 0.5, 0.4784, 0.25, 0.4838, 0.25, 0.4838, 0.5, 0.4784, 0.5, 0.4838, 0.25, 0.4892, 0.25, 0.4892, 0.5, 0.4838, 0.5, 0.4892, 0.25, 0.4947, 0.25, 0.4947, 0.5, 0.4892, 0.5, 0.4947, 0.25, 0.5001, 0.25, 0.5001, 0.5, 0.4947, 0.5, 0.5001, 0.25, 0.5055, 0.25, 0.5055, 0.5, 0.5001, 0.5, 0.5055, 0.25, 0.511, 0.25, 0.511, 0.5, 0.5055, 0.5, 0.511, 0.25, 0.5164, 0.25, 0.5164, 0.5, 0.511, 0.5, 0.5164, 0.25, 0.5218, 0.25, 0.5218, 0.5, 0.5164, 0.5, 0.5218, 0.25, 0.5273, 0.25, 0.5273, 0.5, 0.5218, 0.5, 0.5273, 0.25, 0.5327, 0.25, 0.5327, 0.5, 0.5273, 0.5, 0.5327, 0.25, 0.5381, 0.25, 0.5381, 0.5, 0.5327, 0.5, 0.5381, 0.25, 0.5436, 0.25, 0.5436, 0.5, 0.5381, 0.5, 0.5436, 0.25, 0.549, 0.25, 0.549, 0.5, 0.5436, 0.5, 0.549, 0.25, 0.5544, 0.25, 0.5544, 0.5, 0.549, 0.5, 0.5544, 0.25, 0.5599, 0.25, 0.5599, 0.5, 0.5544, 0.5, 0.5599, 0.25, 0.5653, 0.25, 0.5653, 0.5, 0.5599, 0.5, 0.5653, 0.25, 0.5707, 0.25, 0.5707, 0.5, 0.5653, 0.5, 0.5707, 0.25, 0.5762, 0.25, 0.5762, 0.5, 0.5707, 0.5, 0.5762, 0.25, 0.5816, 0.25, 0.5816, 0.5, 0.5762, 0.5, 0.5816, 0.25, 0.587, 0.25, 0.587, 0.5, 0.5816, 0.5, 0.587, 0.25, 0.5925, 0.25, 0.5925, 0.5, 0.587, 0.5, 0.5925, 0.25, 0.5979, 0.25, 0.5979, 0.5, 0.5925, 0.5, 0.5979, 0.25, 0.6033, 0.25, 0.6033, 0.5, 0.5979, 0.5, 0.6033, 0.25, 0.6088, 0.25, 0.6088, 0.5, 0.6033, 0.5, 0.6088, 0.25, 0.6142, 0.25, 0.6142, 0.5, 0.6088, 0.5, 0.6142, 0.25, 0.6197, 0.25, 0.6197, 0.5, 0.6142, 0.5, 0.375, 0.0, 0.3805, 0.0, 0.3805, 0.25, 0.375, 0.25, 0.3805, 0.0, 0.386, 0.0, 0.386, 0.25, 0.3805, 0.25, 0.386, 0.0, 0.3914, 0.0, 0.3914, 0.25, 0.386, 0.25, 0.3914, 0.0, 0.3968, 0.0, 0.3968, 0.25, 0.3914, 0.25, 0.3968, 0.0, 0.4023, 0.0, 0.4023, 0.25, 0.3968, 0.25, 0.4023, 0.0, 0.4077, 0.0, 0.4077, 0.25, 0.4023, 0.25, 0.4077, 0.0, 0.4131, 0.0, 0.4131, 0.25, 0.4077, 0.25, 0.4131, 0.0, 0.4186, 0.0, 0.4186, 0.25, 0.4131, 0.25, 0.4186, 0.0, 0.424, 0.0, 0.424, 0.25, 0.4186, 0.25, 0.424, 0.0, 0.4294, 0.0, 0.4294, 0.25, 0.424, 0.25, 0.4294, 0.0, 0.4349, 0.0, 0.4349, 0.25, 0.4294, 0.25, 0.4349, 0.0, 0.4403, 0.0, 0.4403, 0.25, 0.4349, 0.25, 0.4403, 0.0, 0.4457, 0.0, 0.4457, 0.25, 0.4403, 0.25, 0.4457, 0.0, 0.4512, 0.0, 0.4512, 0.25, 0.4457, 0.25, 0.4512, 0.0, 0.4566, 0.0, 0.4566, 0.25, 0.4512, 0.25, 0.4566, 0.0, 0.462, 0.0, 0.462, 0.25, 0.4566, 0.25, 0.462, 0.0, 0.4675, 0.0, 0.4675, 0.25, 0.462, 0.25, 0.4675, 0.0, 0.4729, 0.0, 0.4729, 0.25, 0.4675, 0.25, 0.4729, 0.0, 0.4783, 0.0, 0.4784, 0.25, 0.4729, 0.25, 0.4783, 0.0, 0.4838, 0.0, 0.4838, 0.25, 0.4784, 0.25, 0.4838, 0.0, 0.4892, 0.0, 0.4892, 0.25, 0.4838, 0.25, 0.4892, 0.0, 0.4947, 0.0, 0.4947, 0.25, 0.4892, 0.25, 0.4947, 0.0, 0.5001, 0.0, 0.5001, 0.25, 0.4947, 0.25, 0.5001, 0.0, 0.5055, 0.0, 0.5055, 0.25, 0.5001, 0.25, 0.5055, 0.0, 0.511, 0.0, 0.511, 0.25, 0.5055, 0.25, 0.511, 0.0, 0.5164, 0.0, 0.5164, 0.25, 0.511, 0.25, 0.5164, 0.0, 0.5218, 0.0, 0.5218, 0.25, 0.5164, 0.25, 0.5218, 0.0, 0.5273, 0.0, 0.5273, 0.25, 0.5218, 0.25, 0.5273, 0.0, 0.5327, 0.0, 0.5327, 0.25, 0.5273, 0.25, 0.5327, 0.0, 0.5381, 0.0, 0.5381, 0.25, 0.5327, 0.25, 0.5381, 0.0, 0.5436, 0.0, 0.5436, 0.25, 0.5381, 0.25, 0.5436, 0.0, 0.549, 0.0, 0.549, 0.25, 0.5436, 0.25, 0.549, 0.0, 0.5544, 0.0, 0.5544, 0.25, 0.549, 0.25, 0.5544, 0.0, 0.5599, 0.0, 0.5599, 0.25, 0.5544, 0.25, 0.5599, 0.0, 0.5653, 0.0, 0.5653, 0.25, 0.5599, 0.25, 0.5653, 0.0, 0.5707, 0.0, 0.5707, 0.25, 0.5653, 0.25, 0.5707, 0.0, 0.5762, 0.0, 0.5762, 0.25, 0.5707, 0.25, 0.5762, 0.0, 0.5816, 0.0, 0.5816, 0.25, 0.5762, 0.25, 0.5816, 0.0, 0.587, 0.0, 0.587, 0.25, 0.5816, 0.25, 0.587, 0.0, 0.5925, 0.0, 0.5925, 0.25, 0.587, 0.25, 0.5925, 0.0, 0.5979, 0.0, 0.5979, 0.25, 0.5925, 0.25, 0.5979, 0.0, 0.6033, 0.0, 0.6033, 0.25, 0.5979, 0.25, 0.6033, 0.0, 0.6088, 0.0, 0.6088, 0.25, 0.6033, 0.25, 0.6088, 0.0, 0.6142, 0.0, 0.6142, 0.25, 0.6088, 0.25, 0.6142, 0.0, 0.6197, 0.0, 0.6197, 0.25, 0.6142, 0.25, 0.5001, 0.75, 0.5001, 0.5, 0.5001, 0.5, 0.5001, 0.75, 0.5707, 0.25, 0.5707, 0.0, 0.5707, 0.0, 0.5707, 0.25, 0.4675, 1.0, 0.4675, 0.75, 0.4675, 0.75, 0.4675, 1.0, 0.5381, 0.5, 0.5381, 0.25, 0.5381, 0.25, 0.5381, 0.5, 0.5055, 0.75, 0.5055, 0.5, 0.5055, 0.5, 0.5055, 0.75, 0.5762, 0.25, 0.5762, 0.0, 0.5762, 0.0, 0.5762, 0.25, 0.4729, 1.0, 0.4729, 0.75, 0.4729, 0.75, 0.4729, 1.0, 0.5436, 0.5, 0.5436, 0.25, 0.5436, 0.25, 0.5436, 0.5, 0.511, 0.75, 0.511, 0.5, 0.511, 0.5, 0.511, 0.75, 0.5816, 0.25, 0.5816, 0.0, 0.5816, 0.0, 0.5816, 0.25, 0.4783, 1.0, 0.4784, 0.75, 0.4784, 0.75, 0.4783, 1.0, 0.549, 0.5, 0.549, 0.25, 0.549, 0.25, 0.549, 0.5, 0.5164, 0.75, 0.5164, 0.5, 0.5164, 0.5, 0.5164, 0.75, 0.587, 0.25, 0.587, 0.0, 0.587, 0.0, 0.587, 0.25, 0.4838, 1.0, 0.4838, 0.75, 0.4838, 0.75, 0.4838, 1.0, 0.5544, 0.5, 0.5544, 0.25, 0.5544, 0.25, 0.5544, 0.5, 0.5218, 0.75, 0.5218, 0.5, 0.5218, 0.5, 0.5218, 0.75, 0.5925, 0.25, 0.5925, 0.0, 0.5925, 0.0, 0.5925, 0.25, 0.4892, 1.0, 0.4892, 0.75, 0.4892, 0.75, 0.4892, 1.0, 0.5599, 0.5, 0.5599, 0.25, 0.5599, 0.25, 0.5599, 0.5, 0.5273, 0.75, 0.5273, 0.5, 0.5273, 0.5, 0.5273, 0.75, 0.5979, 0.25, 0.5979, 0.0, 0.5979, 0.0, 0.5979, 0.25, 0.4947, 1.0, 0.4947, 0.75, 0.4947, 0.75, 0.4947, 1.0, 0.5653, 0.5, 0.5653, 0.25, 0.5653, 0.25, 0.5653, 0.5, 0.5327, 0.75, 0.5327, 0.5, 0.5327, 0.5, 0.5327, 0.75, 0.6033, 0.25, 0.6033, 0.0, 0.6033, 0.0, 0.6033, 0.25, 0.5001, 1.0, 0.5001, 0.75, 0.5001, 0.75, 0.5001, 1.0, 0.5707, 0.5, 0.5707, 0.25, 0.5707, 0.25, 0.5707, 0.5, 0.5381, 0.75, 0.5381, 0.5, 0.5381, 0.5, 0.5381, 0.75, 0.6088, 0.25, 0.6088, 0.0, 0.6088, 0.0, 0.6088, 0.25, 0.5055, 1.0, 0.5055, 0.75, 0.5055, 0.75, 0.5055, 1.0, 0.5762, 0.5, 0.5762, 0.25, 0.5762, 0.25, 0.5762, 0.5, 0.5436, 0.75, 0.5436, 0.5, 0.5436, 0.5, 0.5436, 0.75, 0.6142, 0.25, 0.6142, 0.0, 0.6142, 0.0, 0.6142, 0.25, 0.511, 1.0, 0.511, 0.75, 0.511, 0.75, 0.511, 1.0, 0.5816, 0.5, 0.5816, 0.25, 0.5816, 0.25, 0.5816, 0.5, 0.549, 0.75, 0.549, 0.5, 0.549, 0.5, 0.549, 0.75, 0.6197, 0.25, 0.6197, 0.0, 0.6197, 0.0, 0.6197, 0.25, 0.5164, 1.0, 0.5164, 0.75, 0.5164, 0.75, 0.5164, 1.0, 0.587, 0.5, 0.587, 0.25, 0.587, 0.25, 0.587, 0.5, 0.5544, 0.75, 0.5544, 0.5, 0.5544, 0.5, 0.5544, 0.75, 0.5218, 1.0, 0.5218, 0.75, 0.5218, 0.75, 0.5218, 1.0, 0.5925, 0.5, 0.5925, 0.25, 0.5925, 0.25, 0.5925, 0.5, 0.5599, 0.75, 0.5599, 0.5, 0.5599, 0.5, 0.5599, 0.75, 0.5273, 1.0, 0.5273, 0.75, 0.5273, 0.75, 0.5273, 1.0, 0.5979, 0.5, 0.5979, 0.25, 0.5979, 0.25, 0.5979, 0.5, 0.5653, 0.75, 0.5653, 0.5, 0.5653, 0.5, 0.5653, 0.75, 0.5327, 1.0, 0.5327, 0.75, 0.5327, 0.75, 0.5327, 1.0, 0.6033, 0.5, 0.6033, 0.25, 0.6033, 0.25, 0.6033, 0.5, 0.5707, 0.75, 0.5707, 0.5, 0.5707, 0.5, 0.5707, 0.75, 0.5381, 1.0, 0.5381, 0.75, 0.5381, 0.75, 0.5381, 1.0, 0.6088, 0.5, 0.6088, 0.25, 0.6088, 0.25, 0.6088, 0.5, 0.5762, 0.75, 0.5762, 0.5, 0.5762, 0.5, 0.5762, 0.75, 0.5436, 1.0, 0.5436, 0.75, 0.5436, 0.75, 0.5436, 1.0, 0.6142, 0.5, 0.6142, 0.25, 0.6142, 0.25, 0.6142, 0.5, 0.5816, 0.75, 0.5816, 0.5, 0.5816, 0.5, 0.5816, 0.75, 0.549, 1.0, 0.549, 0.75, 0.549, 0.75, 0.549, 1.0, 0.6197, 0.5, 0.6197, 0.25, 0.6197, 0.25, 0.6197, 0.5, 0.587, 0.75, 0.587, 0.5, 0.587, 0.5, 0.587, 0.75, 0.5544, 1.0, 0.5544, 0.75, 0.5544, 0.75, 0.5544, 1.0, 0.3805, 0.25, 0.3805, 0.0, 0.3805, 0.0, 0.3805, 0.25, 0.5925, 0.75, 0.5925, 0.5, 0.5925, 0.5, 0.5925, 0.75, 0.5599, 1.0, 0.5599, 0.75, 0.5599, 0.75, 0.5599, 1.0, 0.386, 0.25, 0.386, 0.0, 0.386, 0.0, 0.386, 0.25, 0.5979, 0.75, 0.5979, 0.5, 0.5979, 0.5, 0.5979, 0.75, 0.5653, 1.0, 0.5653, 0.75, 0.5653, 0.75, 0.5653, 1.0, 0.3914, 0.25, 0.3914, 0.0, 0.3914, 0.0, 0.3914, 0.25, 0.6033, 0.75, 0.6033, 0.5, 0.6033, 0.5, 0.6033, 0.75, 0.5707, 1.0, 0.5707, 0.75, 0.5707, 0.75, 0.5707, 1.0, 0.3968, 0.25, 0.3968, 0.0, 0.3968, 0.0, 0.3968, 0.25, 0.6088, 0.75, 0.6088, 0.5, 0.6088, 0.5, 0.6088, 0.75, 0.5762, 1.0, 0.5762, 0.75, 0.5762, 0.75, 0.5762, 1.0, 0.4023, 0.25, 0.4023, 0.0, 0.4023, 0.0, 0.4023, 0.25, 0.6142, 0.75, 0.6142, 0.5, 0.6142, 0.5, 0.6142, 0.75, 0.5816, 1.0, 0.5816, 0.75, 0.5816, 0.75, 0.5816, 1.0, 0.4077, 0.25, 0.4077, 0.0, 0.4077, 0.0, 0.4077, 0.25, 0.6197, 0.75, 0.6197, 0.5, 0.6197, 0.5, 0.6197, 0.75, 0.587, 1.0, 0.587, 0.75, 0.587, 0.75, 0.587, 1.0, 0.4131, 0.25, 0.4131, 0.0, 0.4131, 0.0, 0.4131, 0.25, 0.3805, 0.5, 0.3805, 0.25, 0.3805, 0.25, 0.3805, 0.5, 0.5925, 1.0, 0.5925, 0.75, 0.5925, 0.75, 0.5925, 1.0, 0.4186, 0.25, 0.4186, 0.0, 0.4186, 0.0, 0.4186, 0.25, 0.386, 0.5, 0.386, 0.25, 0.386, 0.25, 0.386, 0.5, 0.5979, 1.0, 0.5979, 0.75, 0.5979, 0.75, 0.5979, 1.0, 0.424, 0.25, 0.424, 0.0, 0.424, 0.0, 0.424, 0.25, 0.3914, 0.5, 0.3914, 0.25, 0.3914, 0.25, 0.3914, 0.5, 0.6033, 1.0, 0.6033, 0.75, 0.6033, 0.75, 0.6033, 1.0, 0.4294, 0.25, 0.4294, 0.0, 0.4294, 0.0, 0.4294, 0.25, 0.3968, 0.5, 0.3968, 0.25, 0.3968, 0.25, 0.3968, 0.5, 0.6088, 1.0, 0.6088, 0.75, 0.6088, 0.75, 0.6088, 1.0, 0.4349, 0.25, 0.4349, 0.0, 0.4349, 0.0, 0.4349, 0.25, 0.4023, 0.5, 0.4023, 0.25, 0.4023, 0.25, 0.4023, 0.5, 0.6142, 1.0, 0.6142, 0.75, 0.6142, 0.75, 0.6142, 1.0, 0.4403, 0.25, 0.4403, 0.0, 0.4403, 0.0, 0.4403, 0.25, 0.4077, 0.5, 0.4077, 0.25, 0.4077, 0.25, 0.4077, 0.5, 0.6197, 1.0, 0.6197, 0.75, 0.6197, 0.75, 0.6197, 1.0, 0.4457, 0.25, 0.4457, 0.0, 0.4457, 0.0, 0.4457, 0.25, 0.4131, 0.5, 0.4131, 0.25, 0.4131, 0.25, 0.4131, 0.5, 0.3805, 0.75, 0.3805, 0.5, 0.3805, 0.5, 0.3805, 0.75, 0.4512, 0.25, 0.4512, 0.0, 0.4512, 0.0, 0.4512, 0.25, 0.4186, 0.5, 0.4186, 0.25, 0.4186, 0.25, 0.4186, 0.5, 0.386, 0.75, 0.386, 0.5, 0.386, 0.5, 0.386, 0.75, 0.4566, 0.25, 0.4566, 0.0, 0.4566, 0.0, 0.4566, 0.25, 0.424, 0.5, 0.424, 0.25, 0.424, 0.25, 0.424, 0.5, 0.3914, 0.75, 0.3914, 0.5, 0.3914, 0.5, 0.3914, 0.75, 0.462, 0.25, 0.462, 0.0, 0.462, 0.0, 0.462, 0.25, 0.4294, 0.5, 0.4294, 0.25, 0.4294, 0.25, 0.4294, 0.5, 0.3968, 0.75, 0.3968, 0.5, 0.3968, 0.5, 0.3968, 0.75, 0.4675, 0.25, 0.4675, 0.0, 0.4675, 0.0, 0.4675, 0.25, 0.4349, 0.5, 0.4349, 0.25, 0.4349, 0.25, 0.4349, 0.5, 0.4023, 0.75, 0.4023, 0.5, 0.4023, 0.5, 0.4023, 0.75, 0.4729, 0.25, 0.4729, 0.0, 0.4729, 0.0, 0.4729, 0.25, 0.4403, 0.5, 0.4403, 0.25, 0.4403, 0.25, 0.4403, 0.5, 0.4077, 0.75, 0.4077, 0.5, 0.4077, 0.5, 0.4077, 0.75, 0.4784, 0.25, 0.4783, 0.0, 0.4783, 0.0, 0.4784, 0.25, 0.4457, 0.5, 0.4457, 0.25, 0.4457, 0.25, 0.4457, 0.5, 0.4131, 0.75, 0.4131, 0.5, 0.4131, 0.5, 0.4131, 0.75, 0.4838, 0.25, 0.4838, 0.0, 0.4838, 0.0, 0.4838, 0.25, 0.3805, 1.0, 0.3805, 0.75, 0.3805, 0.75, 0.3805, 1.0, 0.4512, 0.5, 0.4512, 0.25, 0.4512, 0.25, 0.4512, 0.5, 0.4186, 0.75, 0.4186, 0.5, 0.4186, 0.5, 0.4186, 0.75, 0.4892, 0.25, 0.4892, 0.0, 0.4892, 0.0, 0.4892, 0.25, 0.386, 1.0, 0.386, 0.75, 0.386, 0.75, 0.386, 1.0, 0.4566, 0.5, 0.4566, 0.25, 0.4566, 0.25, 0.4566, 0.5, 0.424, 0.75, 0.424, 0.5, 0.424, 0.5, 0.424, 0.75, 0.4947, 0.25, 0.4947, 0.0, 0.4947, 0.0, 0.4947, 0.25, 0.3914, 1.0, 0.3914, 0.75, 0.3914, 0.75, 0.3914, 1.0, 0.462, 0.5, 0.462, 0.25, 0.462, 0.25, 0.462, 0.5, 0.4294, 0.75, 0.4294, 0.5, 0.4294, 0.5, 0.4294, 0.75, 0.5001, 0.25, 0.5001, 0.0, 0.5001, 0.0, 0.5001, 0.25, 0.3968, 1.0, 0.3968, 0.75, 0.3968, 0.75, 0.3968, 1.0, 0.4675, 0.5, 0.4675, 0.25, 0.4675, 0.25, 0.4675, 0.5, 0.4349, 0.75, 0.4349, 0.5, 0.4349, 0.5, 0.4349, 0.75, 0.5055, 0.25, 0.5055, 0.0, 0.5055, 0.0, 0.5055, 0.25, 0.4023, 1.0, 0.4023, 0.75, 0.4023, 0.75, 0.4023, 1.0, 0.4729, 0.5, 0.4729, 0.25, 0.4729, 0.25, 0.4729, 0.5, 0.4403, 0.75, 0.4403, 0.5, 0.4403, 0.5, 0.4403, 0.75, 0.511, 0.25, 0.511, 0.0, 0.511, 0.0, 0.511, 0.25, 0.4077, 1.0, 0.4077, 0.75, 0.4077, 0.75, 0.4077, 1.0, 0.4784, 0.5, 0.4784, 0.25, 0.4784, 0.25, 0.4784, 0.5, 0.4457, 0.75, 0.4457, 0.5, 0.4457, 0.5, 0.4457, 0.75, 0.5164, 0.25, 0.5164, 0.0, 0.5164, 0.0, 0.5164, 0.25, 0.4131, 1.0, 0.4131, 0.75, 0.4131, 0.75, 0.4131, 1.0, 0.4838, 0.5, 0.4838, 0.25, 0.4838, 0.25, 0.4838, 0.5, 0.4512, 0.75, 0.4512, 0.5, 0.4512, 0.5, 0.4512, 0.75, 0.5218, 0.25, 0.5218, 0.0, 0.5218, 0.0, 0.5218, 0.25, 0.4186, 1.0, 0.4186, 0.75, 0.4186, 0.75, 0.4186, 1.0, 0.4892, 0.5, 0.4892, 0.25, 0.4892, 0.25, 0.4892, 0.5, 0.4566, 0.75, 0.4566, 0.5, 0.4566, 0.5, 0.4566, 0.75, 0.5273, 0.25, 0.5273, 0.0, 0.5273, 0.0, 0.5273, 0.25, 0.424, 1.0, 0.424, 0.75, 0.424, 0.75, 0.424, 1.0, 0.4947, 0.5, 0.4947, 0.25, 0.4947, 0.25, 0.4947, 0.5, 0.462, 0.75, 0.462, 0.5, 0.462, 0.5, 0.462, 0.75, 0.5327, 0.25, 0.5327, 0.0, 0.5327, 0.0, 0.5327, 0.25, 0.4294, 1.0, 0.4294, 0.75, 0.4294, 0.75, 0.4294, 1.0, 0.5001, 0.5, 0.5001, 0.25, 0.5001, 0.25, 0.5001, 0.5, 0.4675, 0.75, 0.4675, 0.5, 0.4675, 0.5, 0.4675, 0.75, 0.5381, 0.25, 0.5381, 0.0, 0.5381, 0.0, 0.5381, 0.25, 0.4349, 1.0, 0.4349, 0.75, 0.4349, 0.75, 0.4349, 1.0, 0.5055, 0.5, 0.5055, 0.25, 0.5055, 0.25, 0.5055, 0.5, 0.4729, 0.75, 0.4729, 0.5, 0.4729, 0.5, 0.4729, 0.75, 0.5436, 0.25, 0.5436, 0.0, 0.5436, 0.0, 0.5436, 0.25, 0.4403, 1.0, 0.4403, 0.75, 0.4403, 0.75, 0.4403, 1.0, 0.511, 0.5, 0.511, 0.25, 0.511, 0.25, 0.511, 0.5, 0.4784, 0.75, 0.4784, 0.5, 0.4784, 0.5, 0.4784, 0.75, 0.549, 0.25, 0.549, 0.0, 0.549, 0.0, 0.549, 0.25, 0.4457, 1.0, 0.4457, 0.75, 0.4457, 0.75, 0.4457, 1.0, 0.5164, 0.5, 0.5164, 0.25, 0.5164, 0.25, 0.5164, 0.5, 0.4838, 0.75, 0.4838, 0.5, 0.4838, 0.5, 0.4838, 0.75, 0.5544, 0.25, 0.5544, 0.0, 0.5544, 0.0, 0.5544, 0.25, 0.4512, 1.0, 0.4512, 0.75, 0.4512, 0.75, 0.4512, 1.0, 0.5218, 0.5, 0.5218, 0.25, 0.5218, 0.25, 0.5218, 0.5, 0.4892, 0.75, 0.4892, 0.5, 0.4892, 0.5, 0.4892, 0.75, 0.5599, 0.25, 0.5599, 0.0, 0.5599, 0.0, 0.5599, 0.25, 0.4566, 1.0, 0.4566, 0.75, 0.4566, 0.75, 0.4566, 1.0, 0.5273, 0.5, 0.5273, 0.25, 0.5273, 0.25, 0.5273, 0.5, 0.4947, 0.75, 0.4947, 0.5, 0.4947, 0.5, 0.4947, 0.75, 0.5653, 0.25, 0.5653, 0.0, 0.5653, 0.0, 0.5653, 0.25, 0.462, 1.0, 0.462, 0.75, 0.462, 0.75, 0.462, 1.0, 0.5327, 0.5, 0.5327, 0.25, 0.5327, 0.25, 0.5327, 0.5, 0.5653, 0.25, 0.5653, 0.0, 0.5653, 0.0, 0.5653, 0.25, 0.462, 1.0, 0.462, 0.75, 0.462, 0.75, 0.462, 1.0, 0.5327, 0.5, 0.5327, 0.25, 0.5327, 0.25, 0.5327, 0.5, 0.5001, 0.75, 0.5001, 0.5, 0.5001, 0.5, 0.5001, 0.75, 0.5707, 0.25, 0.5707, 0.0, 0.5707, 0.0, 0.5707, 0.25, 0.4675, 1.0, 0.4675, 0.75, 0.4675, 0.75, 0.4675, 1.0, 0.5381, 0.5, 0.5381, 0.25, 0.5381, 0.25, 0.5381, 0.5, 0.5055, 0.75, 0.5055, 0.5, 0.5055, 0.5, 0.5055, 0.75, 0.5762, 0.25, 0.5762, 0.0, 0.5762, 0.0, 0.5762, 0.25, 0.4729, 1.0, 0.4729, 0.75, 0.4729, 0.75, 0.4729, 1.0, 0.5436, 0.5, 0.5436, 0.25, 0.5436, 0.25, 0.5436, 0.5, 0.511, 0.75, 0.511, 0.5, 0.511, 0.5, 0.511, 0.75, 0.5816, 0.25, 0.5816, 0.0, 0.5816, 0.0, 0.5816, 0.25, 0.4783, 1.0, 0.4784, 0.75, 0.4784, 0.75, 0.4783, 1.0, 0.549, 0.5, 0.549, 0.25, 0.549, 0.25, 0.549, 0.5, 0.5164, 0.75, 0.5164, 0.5, 0.5164, 0.5, 0.5164, 0.75, 0.587, 0.25, 0.587, 0.0, 0.587, 0.0, 0.587, 0.25, 0.4838, 1.0, 0.4838, 0.75, 0.4838, 0.75, 0.4838, 1.0, 0.5544, 0.5, 0.5544, 0.25, 0.5544, 0.25, 0.5544, 0.5, 0.5218, 0.75, 0.5218, 0.5, 0.5218, 0.5, 0.5218, 0.75, 0.5925, 0.25, 0.5925, 0.0, 0.5925, 0.0, 0.5925, 0.25, 0.4892, 1.0, 0.4892, 0.75, 0.4892, 0.75, 0.4892, 1.0, 0.5599, 0.5, 0.5599, 0.25, 0.5599, 0.25, 0.5599, 0.5, 0.5273, 0.75, 0.5273, 0.5, 0.5273, 0.5, 0.5273, 0.75, 0.5979, 0.25, 0.5979, 0.0, 0.5979, 0.0, 0.5979, 0.25, 0.4947, 1.0, 0.4947, 0.75, 0.4947, 0.75, 0.4947, 1.0, 0.5653, 0.5, 0.5653, 0.25, 0.5653, 0.25, 0.5653, 0.5, 0.5327, 0.75, 0.5327, 0.5, 0.5327, 0.5, 0.5327, 0.75, 0.6033, 0.25, 0.6033, 0.0, 0.6033, 0.0, 0.6033, 0.25, 0.5001, 1.0, 0.5001, 0.75, 0.5001, 0.75, 0.5001, 1.0, 0.5707, 0.5, 0.5707, 0.25, 0.5707, 0.25, 0.5707, 0.5, 0.5381, 0.75, 0.5381, 0.5, 0.5381, 0.5, 0.5381, 0.75, 0.6088, 0.25, 0.6088, 0.0, 0.6088, 0.0, 0.6088, 0.25, 0.5055, 1.0, 0.5055, 0.75, 0.5055, 0.75, 0.5055, 1.0, 0.5762, 0.5, 0.5762, 0.25, 0.5762, 0.25, 0.5762, 0.5, 0.5436, 0.75, 0.5436, 0.5, 0.5436, 0.5, 0.5436, 0.75, 0.6142, 0.25, 0.6142, 0.0, 0.6142, 0.0, 0.6142, 0.25, 0.511, 1.0, 0.511, 0.75, 0.511, 0.75, 0.511, 1.0, 0.5816, 0.5, 0.5816, 0.25, 0.5816, 0.25, 0.5816, 0.5, 0.549, 0.75, 0.549, 0.5, 0.549, 0.5, 0.549, 0.75, 0.6197, 0.25, 0.6197, 0.0, 0.6197, 0.0, 0.6197, 0.25, 0.5164, 1.0, 0.5164, 0.75, 0.5164, 0.75, 0.5164, 1.0, 0.587, 0.5, 0.587, 0.25, 0.587, 0.25, 0.587, 0.5, 0.5544, 0.75, 0.5544, 0.5, 0.5544, 0.5, 0.5544, 0.75, 0.5218, 1.0, 0.5218, 0.75, 0.5218, 0.75, 0.5218, 1.0, 0.5925, 0.5, 0.5925, 0.25, 0.5925, 0.25, 0.5925, 0.5, 0.5599, 0.75, 0.5599, 0.5, 0.5599, 0.5, 0.5599, 0.75, 0.5273, 1.0, 0.5273, 0.75, 0.5273, 0.75, 0.5273, 1.0, 0.5979, 0.5, 0.5979, 0.25, 0.5979, 0.25, 0.5979, 0.5, 0.5653, 0.75, 0.5653, 0.5, 0.5653, 0.5, 0.5653, 0.75, 0.5327, 1.0, 0.5327, 0.75, 0.5327, 0.75, 0.5327, 1.0, 0.6033, 0.5, 0.6033, 0.25, 0.6033, 0.25, 0.6033, 0.5, 0.5707, 0.75, 0.5707, 0.5, 0.5707, 0.5, 0.5707, 0.75, 0.5381, 1.0, 0.5381, 0.75, 0.5381, 0.75, 0.5381, 1.0, 0.6088, 0.5, 0.6088, 0.25, 0.6088, 0.25, 0.6088, 0.5, 0.5762, 0.75, 0.5762, 0.5, 0.5762, 0.5, 0.5762, 0.75, 0.5436, 1.0, 0.5436, 0.75, 0.5436, 0.75, 0.5436, 1.0, 0.6142, 0.5, 0.6142, 0.25, 0.6142, 0.25, 0.6142, 0.5, 0.5816, 0.75, 0.5816, 0.5, 0.5816, 0.5, 0.5816, 0.75, 0.549, 1.0, 0.549, 0.75, 0.549, 0.75, 0.549, 1.0, 0.6197, 0.5, 0.6197, 0.25, 0.6197, 0.25, 0.6197, 0.5, 0.587, 0.75, 0.587, 0.5, 0.587, 0.5, 0.587, 0.75, 0.5544, 1.0, 0.5544, 0.75, 0.5544, 0.75, 0.5544, 1.0, 0.3805, 0.25, 0.3805, 0.0, 0.3805, 0.0, 0.3805, 0.25, 0.5925, 0.75, 0.5925, 0.5, 0.5925, 0.5, 0.5925, 0.75, 0.5599, 1.0, 0.5599, 0.75, 0.5599, 0.75, 0.5599, 1.0, 0.386, 0.25, 0.386, 0.0, 0.386, 0.0, 0.386, 0.25, 0.5979, 0.75, 0.5979, 0.5, 0.5979, 0.5, 0.5979, 0.75, 0.5653, 1.0, 0.5653, 0.75, 0.5653, 0.75, 0.5653, 1.0, 0.3914, 0.25, 0.3914, 0.0, 0.3914, 0.0, 0.3914, 0.25, 0.6033, 0.75, 0.6033, 0.5, 0.6033, 0.5, 0.6033, 0.75, 0.5707, 1.0, 0.5707, 0.75, 0.5707, 0.75, 0.5707, 1.0, 0.3968, 0.25, 0.3968, 0.0, 0.3968, 0.0, 0.3968, 0.25, 0.6088, 0.75, 0.6088, 0.5, 0.6088, 0.5, 0.6088, 0.75, 0.5762, 1.0, 0.5762, 0.75, 0.5762, 0.75, 0.5762, 1.0, 0.4023, 0.25, 0.4023, 0.0, 0.4023, 0.0, 0.4023, 0.25, 0.6142, 0.75, 0.6142, 0.5, 0.6142, 0.5, 0.6142, 0.75, 0.5816, 1.0, 0.5816, 0.75, 0.5816, 0.75, 0.5816, 1.0, 0.4077, 0.25, 0.4077, 0.0, 0.4077, 0.0, 0.4077, 0.25, 0.6197, 0.75, 0.6197, 0.5, 0.6197, 0.5, 0.6197, 0.75, 0.587, 1.0, 0.587, 0.75, 0.587, 0.75, 0.587, 1.0, 0.4131, 0.25, 0.4131, 0.0, 0.4131, 0.0, 0.4131, 0.25, 0.3805, 0.5, 0.3805, 0.25, 0.3805, 0.25, 0.3805, 0.5, 0.5925, 1.0, 0.5925, 0.75, 0.5925, 0.75, 0.5925, 1.0, 0.4186, 0.25, 0.4186, 0.0, 0.4186, 0.0, 0.4186, 0.25, 0.386, 0.5, 0.386, 0.25, 0.386, 0.25, 0.386, 0.5, 0.5979, 1.0, 0.5979, 0.75, 0.5979, 0.75, 0.5979, 1.0, 0.424, 0.25, 0.424, 0.0, 0.424, 0.0, 0.424, 0.25, 0.3914, 0.5, 0.3914, 0.25, 0.3914, 0.25, 0.3914, 0.5, 0.6033, 1.0, 0.6033, 0.75, 0.6033, 0.75, 0.6033, 1.0, 0.4294, 0.25, 0.4294, 0.0, 0.4294, 0.0, 0.4294, 0.25, 0.3968, 0.5, 0.3968, 0.25, 0.3968, 0.25, 0.3968, 0.5, 0.6088, 1.0, 0.6088, 0.75, 0.6088, 0.75, 0.6088, 1.0, 0.4349, 0.25, 0.4349, 0.0, 0.4349, 0.0, 0.4349, 0.25, 0.4023, 0.5, 0.4023, 0.25, 0.4023, 0.25, 0.4023, 0.5, 0.6142, 1.0, 0.6142, 0.75, 0.6142, 0.75, 0.6142, 1.0, 0.4403, 0.25, 0.4403, 0.0, 0.4403, 0.0, 0.4403, 0.25, 0.4077, 0.5, 0.4077, 0.25, 0.4077, 0.25, 0.4077, 0.5, 0.6197, 1.0, 0.6197, 0.75, 0.6197, 0.75, 0.6197, 1.0, 0.4457, 0.25, 0.4457, 0.0, 0.4457, 0.0, 0.4457, 0.25, 0.4131, 0.5, 0.4131, 0.25, 0.4131, 0.25, 0.4131, 0.5, 0.3805, 0.75, 0.3805, 0.5, 0.3805, 0.5, 0.3805, 0.75, 0.4512, 0.25, 0.4512, 0.0, 0.4512, 0.0, 0.4512, 0.25, 0.4186, 0.5, 0.4186, 0.25, 0.4186, 0.25, 0.4186, 0.5, 0.386, 0.75, 0.386, 0.5, 0.386, 0.5, 0.386, 0.75, 0.4566, 0.25, 0.4566, 0.0, 0.4566, 0.0, 0.4566, 0.25, 0.424, 0.5, 0.424, 0.25, 0.424, 0.25, 0.424, 0.5, 0.3914, 0.75, 0.3914, 0.5, 0.3914, 0.5, 0.3914, 0.75, 0.462, 0.25, 0.462, 0.0, 0.462, 0.0, 0.462, 0.25, 0.4294, 0.5, 0.4294, 0.25, 0.4294, 0.25, 0.4294, 0.5, 0.3968, 0.75, 0.3968, 0.5, 0.3968, 0.5, 0.3968, 0.75, 0.4675, 0.25, 0.4675, 0.0, 0.4675, 0.0, 0.4675, 0.25, 0.4349, 0.5, 0.4349, 0.25, 0.4349, 0.25, 0.4349, 0.5, 0.4023, 0.75, 0.4023, 0.5, 0.4023, 0.5, 0.4023, 0.75, 0.4729, 0.25, 0.4729, 0.0, 0.4729, 0.0, 0.4729, 0.25, 0.4403, 0.5, 0.4403, 0.25, 0.4403, 0.25, 0.4403, 0.5, 0.4077, 0.75, 0.4077, 0.5, 0.4077, 0.5, 0.4077, 0.75, 0.4784, 0.25, 0.4783, 0.0, 0.4783, 0.0, 0.4784, 0.25, 0.4457, 0.5, 0.4457, 0.25, 0.4457, 0.25, 0.4457, 0.5, 0.4131, 0.75, 0.4131, 0.5, 0.4131, 0.5, 0.4131, 0.75, 0.4838, 0.25, 0.4838, 0.0, 0.4838, 0.0, 0.4838, 0.25, 0.3805, 1.0, 0.3805, 0.75, 0.3805, 0.75, 0.3805, 1.0, 0.4512, 0.5, 0.4512, 0.25, 0.4512, 0.25, 0.4512, 0.5, 0.4186, 0.75, 0.4186, 0.5, 0.4186, 0.5, 0.4186, 0.75, 0.4892, 0.25, 0.4892, 0.0, 0.4892, 0.0, 0.4892, 0.25, 0.386, 1.0, 0.386, 0.75, 0.386, 0.75, 0.386, 1.0, 0.4566, 0.5, 0.4566, 0.25, 0.4566, 0.25, 0.4566, 0.5, 0.424, 0.75, 0.424, 0.5, 0.424, 0.5, 0.424, 0.75, 0.4947, 0.25, 0.4947, 0.0, 0.4947, 0.0, 0.4947, 0.25, 0.3914, 1.0, 0.3914, 0.75, 0.3914, 0.75, 0.3914, 1.0, 0.462, 0.5, 0.462, 0.25, 0.462, 0.25, 0.462, 0.5, 0.4294, 0.75, 0.4294, 0.5, 0.4294, 0.5, 0.4294, 0.75, 0.5001, 0.25, 0.5001, 0.0, 0.5001, 0.0, 0.5001, 0.25, 0.3968, 1.0, 0.3968, 0.75, 0.3968, 0.75, 0.3968, 1.0, 0.4675, 0.5, 0.4675, 0.25, 0.4675, 0.25, 0.4675, 0.5, 0.4349, 0.75, 0.4349, 0.5, 0.4349, 0.5, 0.4349, 0.75, 0.5055, 0.25, 0.5055, 0.0, 0.5055, 0.0, 0.5055, 0.25, 0.4023, 1.0, 0.4023, 0.75, 0.4023, 0.75, 0.4023, 1.0, 0.4729, 0.5, 0.4729, 0.25, 0.4729, 0.25, 0.4729, 0.5, 0.4403, 0.75, 0.4403, 0.5, 0.4403, 0.5, 0.4403, 0.75, 0.511, 0.25, 0.511, 0.0, 0.511, 0.0, 0.511, 0.25, 0.4077, 1.0, 0.4077, 0.75, 0.4077, 0.75, 0.4077, 1.0, 0.4784, 0.5, 0.4784, 0.25, 0.4784, 0.25, 0.4784, 0.5, 0.4457, 0.75, 0.4457, 0.5, 0.4457, 0.5, 0.4457, 0.75, 0.5164, 0.25, 0.5164, 0.0, 0.5164, 0.0, 0.5164, 0.25, 0.4131, 1.0, 0.4131, 0.75, 0.4131, 0.75, 0.4131, 1.0, 0.4838, 0.5, 0.4838, 0.25, 0.4838, 0.25, 0.4838, 0.5, 0.4512, 0.75, 0.4512, 0.5, 0.4512, 0.5, 0.4512, 0.75, 0.5218, 0.25, 0.5218, 0.0, 0.5218, 0.0, 0.5218, 0.25, 0.4186, 1.0, 0.4186, 0.75, 0.4186, 0.75, 0.4186, 1.0, 0.4892, 0.5, 0.4892, 0.25, 0.4892, 0.25, 0.4892, 0.5, 0.4566, 0.75, 0.4566, 0.5, 0.4566, 0.5, 0.4566, 0.75, 0.5273, 0.25, 0.5273, 0.0, 0.5273, 0.0, 0.5273, 0.25, 0.424, 1.0, 0.424, 0.75, 0.424, 0.75, 0.424, 1.0, 0.4947, 0.5, 0.4947, 0.25, 0.4947, 0.25, 0.4947, 0.5, 0.462, 0.75, 0.462, 0.5, 0.462, 0.5, 0.462, 0.75, 0.5327, 0.25, 0.5327, 0.0, 0.5327, 0.0, 0.5327, 0.25, 0.4294, 1.0, 0.4294, 0.75, 0.4294, 0.75, 0.4294, 1.0, 0.5001, 0.5, 0.5001, 0.25, 0.5001, 0.25, 0.5001, 0.5, 0.4675, 0.75, 0.4675, 0.5, 0.4675, 0.5, 0.4675, 0.75, 0.5381, 0.25, 0.5381, 0.0, 0.5381, 0.0, 0.5381, 0.25, 0.4349, 1.0, 0.4349, 0.75, 0.4349, 0.75, 0.4349, 1.0, 0.5055, 0.5, 0.5055, 0.25, 0.5055, 0.25, 0.5055, 0.5, 0.4729, 0.75, 0.4729, 0.5, 0.4729, 0.5, 0.4729, 0.75, 0.5436, 0.25, 0.5436, 0.0, 0.5436, 0.0, 0.5436, 0.25, 0.4403, 1.0, 0.4403, 0.75, 0.4403, 0.75, 0.4403, 1.0, 0.511, 0.5, 0.511, 0.25, 0.511, 0.25, 0.511, 0.5, 0.4784, 0.75, 0.4784, 0.5, 0.4784, 0.5, 0.4784, 0.75, 0.549, 0.25, 0.549, 0.0, 0.549, 0.0, 0.549, 0.25, 0.4457, 1.0, 0.4457, 0.75, 0.4457, 0.75, 0.4457, 1.0, 0.5164, 0.5, 0.5164, 0.25, 0.5164, 0.25, 0.5164, 0.5, 0.4838, 0.75, 0.4838, 0.5, 0.4838, 0.5, 0.4838, 0.75, 0.5544, 0.25, 0.5544, 0.0, 0.5544, 0.0, 0.5544, 0.25, 0.4512, 1.0, 0.4512, 0.75, 0.4512, 0.75, 0.4512, 1.0, 0.5218, 0.5, 0.5218, 0.25, 0.5218, 0.25, 0.5218, 0.5, 0.4892, 0.75, 0.4892, 0.5, 0.4892, 0.5, 0.4892, 0.75, 0.5599, 0.25, 0.5599, 0.0, 0.5599, 0.0, 0.5599, 0.25, 0.4566, 1.0, 0.4566, 0.75, 0.4566, 0.75, 0.4566, 1.0, 0.5273, 0.5, 0.5273, 0.25, 0.5273, 0.25, 0.5273, 0.5, 0.4947, 0.75, 0.4947, 0.5, 0.4947, 0.5, 0.4947, 0.75])
me_cube_001.update()
me_cube_002 = bpy.data.meshes.new('Cube.002')
me_cube_002.from_pydata([(-1.0, -1.0, -1.0), (-1.0, -1.0, 1.0), (-1.0, 1.0, -1.0), (-1.0, 1.0, 1.0), (1.0, -1.0, -1.0), (1.0, -1.0, 1.0), (1.0, 1.0, -1.0), (1.0, 1.0, 1.0)], [], [(2, 6, 4, 0), (7, 3, 1, 5)])
_uv = me_cube_002.uv_layers.new(name='UVMap')
_uv.uv.foreach_set('vector', [0.125, 0.5, 0.375, 0.5, 0.375, 0.75, 0.125, 0.75, 0.625, 0.5, 0.875, 0.5, 0.875, 0.75, 0.625, 0.75])
me_cube_002.update()

# ---- objects
ob_pages = bpy.data.objects.new('pages', me_cube_001)
ob_cover = bpy.data.objects.new('cover', me_cube_002)

# ---- transforms, parenting, visibility, modifiers, constraints
ob_pages.location = (0.0, 0.0, 0.0)
ob_pages.scale = (0.3913, -0.3298, 0.02627)
ob_cover.location = (0.0, 0.01245, 0.0)
ob_cover.scale = (0.3913, -0.3427, 0.02627)
_m = ob_cover.modifiers.new('Solidify', 'SOLIDIFY')
_m.thickness = 0.19
_m.offset = 1.0

# ---- collection membership
col_collection.objects.link(ob_pages)
col_collection.objects.link(ob_cover)

# ---- scene / render settings (as saved in the file)
scene.frame_start = 1; scene.frame_end = 250; scene.frame_set(1)
scene.render.engine = 'BLENDER_EEVEE_NEXT'
bpy.context.view_layer.update()

# ---- added for rendering (the .blend has no active camera and no usable light): camera, sun
cam_auto = bpy.data.cameras.new('AutoCamera')
cam_auto.lens = 50.0
cam_auto.sensor_width = 36.0
cam_auto.clip_end = 1000.0
ob_auto_camera = bpy.data.objects.new('AutoCamera', cam_auto)
scene.collection.objects.link(ob_auto_camera)
ob_auto_camera.location = (0.96422, -1.14461, 0.771376)
ob_auto_camera.rotation_euler = (1.09748, -7.21219e-08, 0.694738)
scene.camera = ob_auto_camera
light_auto_sun = bpy.data.lights.new('AutoSun', 'SUN')
light_auto_sun.energy = 3.0
light_auto_sun.angle = 0.0523599
ob_auto_sun = bpy.data.objects.new('AutoSun', light_auto_sun)
scene.collection.objects.link(ob_auto_sun)
ob_auto_sun.rotation_euler = (0.872665, 0.174533, 0.523599)
bpy.context.view_layer.update()
